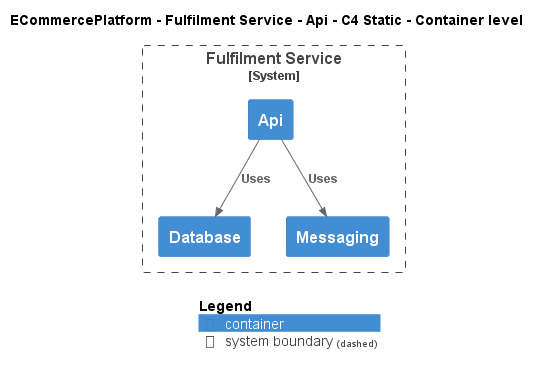

The diagram above was rendered by PlantUML. Its source (embedded in the PNG):
@startuml
!include ..\..\..\..\..\.c4s\C4_Container.puml

AddElementTag("c4interflow:lifecycle:new", $bgColor=green, $fontColor=#ffffff, $borderColor=green, $shadowing="False")
AddElementTag("c4interflow:lifecycle:changed", $bgColor=orange, $fontColor=#ffffff, $borderColor=orange, $shadowing="False")
AddElementTag("c4interflow:lifecycle:removed", $bgColor=red, $fontColor=#ffffff, $borderColor=red, $shadowing="False")

AddRelTag("c4interflow:lifecycle:new", $textColor=green, $lineColor=green)
AddRelTag("c4interflow:lifecycle:changed", $textColor=orange, $lineColor=orange)
AddRelTag("c4interflow:lifecycle:removed", $textColor=red, $lineColor=red)

SHOW_PERSON_PORTRAIT()
LAYOUT_TOP_DOWN()

skinparam linetype polyline

title ECommercePlatform - Fulfilment Service - Api - C4 Static - Container level


System_Boundary(ECommercePlatform.SoftwareSystems.FulfilmentService, "Fulfilment Service") {
    Container(ECommercePlatform.SoftwareSystems.FulfilmentService.Containers.Api, "Api", "", "")
    Container(ECommercePlatform.SoftwareSystems.FulfilmentService.Containers.Database, "Database", "", "")
    Container(ECommercePlatform.SoftwareSystems.FulfilmentService.Containers.Messaging, "Messaging", "", "")
}

Rel(ECommercePlatform.SoftwareSystems.FulfilmentService.Containers.Api, ECommercePlatform.SoftwareSystems.FulfilmentService.Containers.Database, "Uses")
Rel(ECommercePlatform.SoftwareSystems.FulfilmentService.Containers.Api, ECommercePlatform.SoftwareSystems.FulfilmentService.Containers.Messaging, "Uses")


SHOW_LEGEND()
@enduml